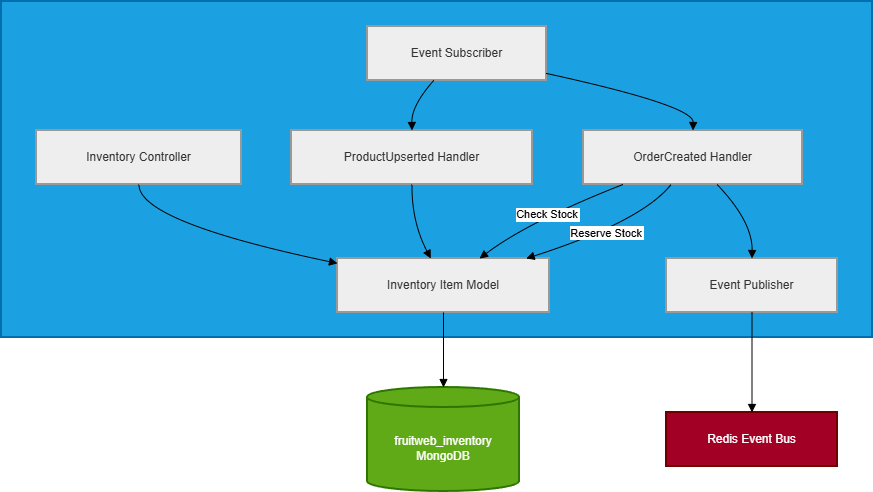

The diagram above was exported from draw.io. Its source (the exported page's mxGraphModel, read from the mxfile embedded in the PNG):
<mxGraphModel dx="1836" dy="840" grid="1" gridSize="10" guides="1" tooltips="1" connect="1" arrows="1" fold="1" page="1" pageScale="1" pageWidth="827" pageHeight="1169" math="0" shadow="0">
  <root>
    <mxCell id="0" />
    <mxCell id="1" parent="0" />
    <mxCell id="rP2SDc2BymzbFB5XDB10-66" parent="1" style="whiteSpace=wrap;strokeWidth=2;fillColor=#1ba1e2;strokeColor=#006EAF;fontColor=#ffffff;" value="Inventory Service" vertex="1">
      <mxGeometry height="336" width="871" x="20" y="170" as="geometry" />
    </mxCell>
    <mxCell id="rP2SDc2BymzbFB5XDB10-67" parent="1" style="whiteSpace=wrap;strokeWidth=2;fillColor=light-dark(#eeeeee,#1f2020);strokeColor=light-dark(#999999,#cccccc);fontColor=light-dark(#333333,#cccccc);" value="Inventory Controller" vertex="1">
      <mxGeometry height="54" width="205" x="55" y="299" as="geometry" />
    </mxCell>
    <mxCell id="rP2SDc2BymzbFB5XDB10-68" parent="1" style="whiteSpace=wrap;strokeWidth=2;fillColor=light-dark(#eeeeee,#1f2020);strokeColor=light-dark(#999999,#cccccc);fontColor=light-dark(#333333,#cccccc);" value="OrderCreated Handler" vertex="1">
      <mxGeometry height="54" width="219" x="602" y="299" as="geometry" />
    </mxCell>
    <mxCell id="rP2SDc2BymzbFB5XDB10-69" parent="1" style="whiteSpace=wrap;strokeWidth=2;fillColor=light-dark(#eeeeee,#1f2020);strokeColor=light-dark(#999999,#cccccc);fontColor=light-dark(#333333,#cccccc);" value="ProductUpserted Handler" vertex="1">
      <mxGeometry height="54" width="241" x="310" y="299" as="geometry" />
    </mxCell>
    <mxCell id="rP2SDc2BymzbFB5XDB10-70" parent="1" style="whiteSpace=wrap;strokeWidth=2;fillColor=light-dark(#eeeeee,#1f2020);strokeColor=light-dark(#999999,#cccccc);fontColor=light-dark(#333333,#cccccc);" value="Inventory Item Model" vertex="1">
      <mxGeometry height="54" width="212" x="356" y="427" as="geometry" />
    </mxCell>
    <mxCell id="rP2SDc2BymzbFB5XDB10-71" parent="1" style="whiteSpace=wrap;strokeWidth=2;fillColor=light-dark(#eeeeee,#1f2020);strokeColor=light-dark(#999999,#cccccc);fontColor=light-dark(#333333,#cccccc);" value="Event Publisher" vertex="1">
      <mxGeometry height="54" width="171" x="685" y="427" as="geometry" />
    </mxCell>
    <mxCell id="rP2SDc2BymzbFB5XDB10-72" parent="1" style="whiteSpace=wrap;strokeWidth=2;fillColor=light-dark(#eeeeee,#1f2020);strokeColor=light-dark(#999999,#cccccc);fontColor=light-dark(#333333,#cccccc);" value="Event Subscriber" vertex="1">
      <mxGeometry height="54" width="179" x="386" y="195" as="geometry" />
    </mxCell>
    <mxCell id="rP2SDc2BymzbFB5XDB10-73" parent="1" style="shape=cylinder3;boundedLbl=1;backgroundOutline=1;size=10;strokeWidth=2;whiteSpace=wrap;fillColor=#60a917;strokeColor=#2D7600;fontColor=#ffffff;" value="fruitweb_inventory&#10;MongoDB" vertex="1">
      <mxGeometry height="104" width="152" x="386" y="556" as="geometry" />
    </mxCell>
    <mxCell id="rP2SDc2BymzbFB5XDB10-74" parent="1" style="whiteSpace=wrap;strokeWidth=2;fillColor=#a20025;strokeColor=#6F0000;fontColor=#ffffff;" value="Redis Event Bus" vertex="1">
      <mxGeometry height="54" width="171" x="685" y="581" as="geometry" />
    </mxCell>
    <mxCell id="rP2SDc2BymzbFB5XDB10-75" edge="1" parent="1" source="rP2SDc2BymzbFB5XDB10-67" style="curved=1;startArrow=none;endArrow=block;exitX=0.5;exitY=1;entryX=0;entryY=0.09;rounded=0;" target="rP2SDc2BymzbFB5XDB10-70" value="">
      <mxGeometry relative="1" as="geometry">
        <Array as="points">
          <mxPoint x="157" y="390" />
        </Array>
      </mxGeometry>
    </mxCell>
    <mxCell id="rP2SDc2BymzbFB5XDB10-76" edge="1" parent="1" source="rP2SDc2BymzbFB5XDB10-72" style="curved=1;startArrow=none;endArrow=block;exitX=0.37;exitY=1;entryX=0.5;entryY=0;rounded=0;" target="rP2SDc2BymzbFB5XDB10-69" value="">
      <mxGeometry relative="1" as="geometry">
        <Array as="points">
          <mxPoint x="430" y="274" />
        </Array>
      </mxGeometry>
    </mxCell>
    <mxCell id="rP2SDc2BymzbFB5XDB10-77" edge="1" parent="1" source="rP2SDc2BymzbFB5XDB10-72" style="curved=1;startArrow=none;endArrow=block;exitX=1;exitY=0.87;entryX=0.5;entryY=0;rounded=0;" target="rP2SDc2BymzbFB5XDB10-68" value="">
      <mxGeometry relative="1" as="geometry">
        <Array as="points">
          <mxPoint x="712" y="274" />
        </Array>
      </mxGeometry>
    </mxCell>
    <mxCell id="rP2SDc2BymzbFB5XDB10-78" edge="1" parent="1" source="rP2SDc2BymzbFB5XDB10-69" style="curved=1;startArrow=none;endArrow=block;exitX=0.5;exitY=1;entryX=0.44;entryY=0;rounded=0;" target="rP2SDc2BymzbFB5XDB10-70" value="">
      <mxGeometry relative="1" as="geometry">
        <Array as="points">
          <mxPoint x="430" y="390" />
        </Array>
      </mxGeometry>
    </mxCell>
    <mxCell id="rP2SDc2BymzbFB5XDB10-79" edge="1" parent="1" source="rP2SDc2BymzbFB5XDB10-68" style="curved=1;startArrow=none;endArrow=block;exitX=0.18;exitY=1;entryX=0.67;entryY=0;rounded=0;" target="rP2SDc2BymzbFB5XDB10-70" value="Check Stock">
      <mxGeometry relative="1" as="geometry">
        <Array as="points">
          <mxPoint x="547" y="390" />
        </Array>
      </mxGeometry>
    </mxCell>
    <mxCell id="rP2SDc2BymzbFB5XDB10-80" edge="1" parent="1" source="rP2SDc2BymzbFB5XDB10-68" style="curved=1;startArrow=none;endArrow=block;exitX=0.4;exitY=1;entryX=0.89;entryY=0;rounded=0;" target="rP2SDc2BymzbFB5XDB10-70" value="Reserve Stock">
      <mxGeometry relative="1" as="geometry">
        <Array as="points">
          <mxPoint x="660" y="390" />
        </Array>
      </mxGeometry>
    </mxCell>
    <mxCell id="rP2SDc2BymzbFB5XDB10-81" edge="1" parent="1" source="rP2SDc2BymzbFB5XDB10-68" style="curved=1;startArrow=none;endArrow=block;exitX=0.61;exitY=1;entryX=0.5;entryY=0;rounded=0;" target="rP2SDc2BymzbFB5XDB10-71" value="">
      <mxGeometry relative="1" as="geometry">
        <Array as="points">
          <mxPoint x="771" y="390" />
        </Array>
      </mxGeometry>
    </mxCell>
    <mxCell id="rP2SDc2BymzbFB5XDB10-82" edge="1" parent="1" source="rP2SDc2BymzbFB5XDB10-70" style="curved=1;startArrow=none;endArrow=block;exitX=0.5;exitY=1;entryX=0.5;entryY=0;rounded=0;" target="rP2SDc2BymzbFB5XDB10-73" value="">
      <mxGeometry relative="1" as="geometry">
        <Array as="points" />
      </mxGeometry>
    </mxCell>
    <mxCell id="rP2SDc2BymzbFB5XDB10-83" edge="1" parent="1" source="rP2SDc2BymzbFB5XDB10-71" style="curved=1;startArrow=none;endArrow=block;exitX=0.5;exitY=1;entryX=0.5;entryY=0;rounded=0;" target="rP2SDc2BymzbFB5XDB10-74" value="">
      <mxGeometry relative="1" as="geometry">
        <Array as="points" />
      </mxGeometry>
    </mxCell>
  </root>
</mxGraphModel>